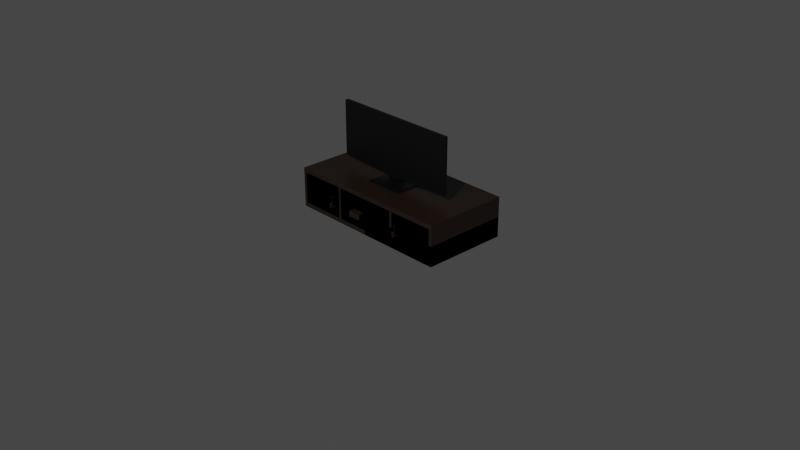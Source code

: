 # Source: tvStand.blend  (saved by Blender 2.91.10; exported with 4.5.12 LTS)
import bpy
from mathutils import Matrix  # noqa: F401  (used for matrix-valued properties, if any)

bpy.ops.wm.read_factory_settings(use_empty=True)
scene = bpy.context.scene
scene.name = 'Scene'

# ---- collections
col_collection = bpy.data.collections.new('Collection'); scene.collection.children.link(col_collection)

# ---- materials (node trees are filled in below, after node groups)
mat_material = bpy.data.materials.new('Material')
mat_material.alpha_threshold = 0.0
mat_material.line_color = (0.0, 0.0, 0.0, 1.0)
mat_shelves = bpy.data.materials.new('Shelves')
mat_tv = bpy.data.materials.new('Tv')
mat_tvscreen = bpy.data.materials.new('TvScreen')

# ---- material node trees
mat_material.use_nodes = True; mat_material.node_tree.nodes.clear()
_N = mat_material.node_tree.nodes; _L = mat_material.node_tree.links
n0 = _N.new('ShaderNodeOutputMaterial'); n0.name = 'Material Output'; n0.location = (300, 300)
n1 = _N.new('ShaderNodeBsdfPrincipled'); n1.name = 'Principled BSDF'; n1.location = (10, 300)
n1.distribution = 'GGX'
n1.subsurface_method = 'BURLEY'
n1.inputs[0].default_value = (0.02365, 0.0119, 0.007694, 1.0)
n1.inputs[2].default_value = 0.4
n1.inputs[3].default_value = 1.45
n1.inputs[27].default_value = (0.0, 0.0, 0.0, 1.0)
n1.inputs[28].default_value = 1.0
_L.new(n1.outputs[0], n0.inputs[0])
n0.is_active_output = True
mat_shelves.use_nodes = True; mat_shelves.node_tree.nodes.clear()
_N = mat_shelves.node_tree.nodes; _L = mat_shelves.node_tree.links
n0 = _N.new('ShaderNodeBsdfPrincipled'); n0.name = 'Principled BSDF'; n0.location = (10, 300)
n0.distribution = 'GGX'
n0.subsurface_method = 'BURLEY'
n0.inputs[0].default_value = (0.04444, 0.02074, 0.009974, 1.0)
n0.inputs[3].default_value = 1.45
n0.inputs[27].default_value = (0.0, 0.0, 0.0, 1.0)
n0.inputs[28].default_value = 1.0
n1 = _N.new('ShaderNodeOutputMaterial'); n1.name = 'Material Output'; n1.location = (300, 300)
_L.new(n0.outputs[0], n1.inputs[0])
n1.is_active_output = True
mat_tv.use_nodes = True; mat_tv.node_tree.nodes.clear()
_N = mat_tv.node_tree.nodes; _L = mat_tv.node_tree.links
n0 = _N.new('ShaderNodeBsdfPrincipled'); n0.name = 'Principled BSDF'; n0.location = (10, 300)
n0.distribution = 'GGX'
n0.subsurface_method = 'BURLEY'
n0.inputs[0].default_value = (0.0, 0.0, 0.0, 1.0)
n0.inputs[3].default_value = 1.45
n0.inputs[27].default_value = (0.0, 0.0, 0.0, 1.0)
n0.inputs[28].default_value = 1.0
n1 = _N.new('ShaderNodeOutputMaterial'); n1.name = 'Material Output'; n1.location = (300, 300)
_L.new(n0.outputs[0], n1.inputs[0])
n1.is_active_output = True
mat_tvscreen.use_nodes = True; mat_tvscreen.node_tree.nodes.clear()
_N = mat_tvscreen.node_tree.nodes; _L = mat_tvscreen.node_tree.links
n0 = _N.new('ShaderNodeBsdfPrincipled'); n0.name = 'Principled BSDF'; n0.location = (10, 300)
n0.distribution = 'GGX'
n0.subsurface_method = 'BURLEY'
n0.inputs[0].default_value = (0.0, 0.0, 0.0, 1.0)
n0.inputs[3].default_value = 1.45
n0.inputs[27].default_value = (0.0, 0.0, 0.0, 1.0)
n0.inputs[28].default_value = 1.0
n1 = _N.new('ShaderNodeOutputMaterial'); n1.name = 'Material Output'; n1.location = (300, 300)
_L.new(n0.outputs[0], n1.inputs[0])
n1.is_active_output = True

# ---- world
world_world = bpy.data.worlds.new('World'); scene.world = world_world
world_world.use_nodes = True; world_world.node_tree.nodes.clear()
_N = world_world.node_tree.nodes; _L = world_world.node_tree.links
n0 = _N.new('ShaderNodeOutputWorld'); n0.name = 'World Output'; n0.location = (300, 300)
n1 = _N.new('ShaderNodeBackground'); n1.name = 'Background'; n1.location = (10, 300)
n1.inputs[0].default_value = (0.05088, 0.05088, 0.05088, 1.0)
_L.new(n1.outputs[0], n0.inputs[0])
n0.is_active_output = True
world_world.color = (0.05088, 0.05088, 0.05088)
world_world.use_sun_shadow = False
world_world.sun_shadow_jitter_overblur = 0.0

# ---- cameras
cam_camera = bpy.data.cameras.new('Camera')
cam_camera.clip_end = 100.0
cam_camera.ortho_scale = 7.314

# ---- lights
light_light = bpy.data.lights.new('Light', 'POINT')
light_light.transmission_factor = 0.0
light_light.energy = 1000.0
light_light.shadow_soft_size = 0.1
light_light.shadow_maximum_resolution = 0.006
light_light.use_absolute_resolution = True

# ---- meshes
me_cube_010 = bpy.data.meshes.new('Cube.010')
me_cube_010.from_pydata([(1.0, 1.0, -7.37), (1.0, 1.0, -9.37), (1.0, -1.0, -7.37), (1.0, -1.0, -9.37), (0.9646, -1.0, -7.37), (0.9646, 1.0, -9.37), (0.9646, 1.0, -7.37), (0.9646, -1.0, -9.37), (0.3855, 1.0, -7.37), (0.3855, 1.0, -9.37), (0.3855, -1.0, -7.37), (0.3855, -1.0, -9.37), (0.4149, 1.0, -7.37), (0.4149, -1.0, -9.37), (0.4149, 1.0, -9.37), (0.4149, -1.0, -7.37), (-1.0, 1.0, -7.37), (-1.0, 1.0, -9.37), (-1.0, -1.0, -7.37), (-1.0, -1.0, -9.37), (-0.9646, -1.0, -7.37), (-0.9646, 1.0, -9.37), (-0.9646, 1.0, -7.37), (-0.9646, -1.0, -9.37), (0.0, 1.0, -9.37), (0.0, -1.0, -7.37), (0.0, -1.0, -9.37), (0.0, 1.0, -7.37), (-0.3855, 1.0, -7.37), (-0.3855, 1.0, -9.37), (-0.3855, -1.0, -7.37), (-0.3855, -1.0, -9.37), (-0.4149, 1.0, -7.37), (-0.4149, -1.0, -9.37), (-0.4149, 1.0, -9.37), (-0.4149, -1.0, -7.37), (1.0, 1.0, 7.37), (1.0, 1.0, 9.37), (1.0, -1.0, 7.37), (1.0, -1.0, 9.37), (0.9646, -1.0, 7.37), (0.9646, 1.0, 9.37), (0.9646, 1.0, 7.37), (0.9646, -1.0, 9.37), (0.9646, 1.0, 0.0), (0.9646, -1.0, 0.0), (1.0, -1.0, 0.0), (1.0, 1.0, 0.0), (0.3855, 1.0, 7.37), (0.3855, 1.0, 9.37), (0.3855, -1.0, 7.37), (0.3855, -1.0, 9.37), (0.4149, 1.0, 7.37), (0.4149, -1.0, 9.37), (0.4149, 1.0, 9.37), (0.4149, -1.0, 7.37), (0.4149, -1.0, 0.0), (0.3855, -1.0, 0.0), (0.3855, 1.0, 0.0), (0.4149, 1.0, 0.0), (0.4149, -1.0, 0.0), (0.3855, -1.0, 0.0), (0.3855, 1.0, 0.0), (0.4149, 1.0, 0.0), (-1.0, 1.0, 7.37), (-1.0, 1.0, 9.37), (-1.0, -1.0, 7.37), (-1.0, -1.0, 9.37), (-0.9646, -1.0, 7.37), (-0.9646, 1.0, 9.37), (-0.9646, 1.0, 7.37), (-0.9646, -1.0, 9.37), (0.0, 1.0, 9.37), (0.0, -1.0, 7.37), (0.0, -1.0, 9.37), (0.0, 1.0, 7.37), (-0.9646, 1.0, 0.0), (-0.9646, -1.0, 0.0), (-1.0, -1.0, 0.0), (-1.0, 1.0, 0.0), (-0.3855, 1.0, 7.37), (-0.3855, 1.0, 9.37), (-0.3855, -1.0, 7.37), (-0.3855, -1.0, 9.37), (-0.4149, 1.0, 7.37), (-0.4149, -1.0, 9.37), (-0.4149, 1.0, 9.37), (-0.4149, -1.0, 7.37), (-0.4149, -1.0, 0.0), (-0.3855, -1.0, 0.0), (-0.3855, 1.0, 0.0), (-0.4149, 1.0, 0.0), (-0.4149, -1.0, 0.0), (-0.3855, -1.0, 0.0), (-0.3855, 1.0, 0.0), (-0.4149, 1.0, 0.0), (1.0, 1.0, -7.37), (1.0, 1.0, -9.37), (1.0, -1.0, -7.37), (1.0, -1.0, -9.37), (0.9646, -1.0, -7.37), (0.9646, 1.0, -9.37), (0.9646, 1.0, -7.37), (0.9646, -1.0, -9.37), (0.0, 1.0, -9.37), (0.0, -1.0, -7.37), (0.0, -1.0, -9.37), (0.0, 1.0, -7.37), (0.9646, 1.0, 0.0), (0.9646, -1.0, 0.0), (1.0, -1.0, 0.0), (1.0, 1.0, 0.0), (0.3855, 1.0, -7.37), (0.3855, 1.0, -9.37), (0.3855, -1.0, -7.37), (0.3855, -1.0, -9.37), (0.4149, 1.0, -7.37), (0.4149, -1.0, -9.37), (0.4149, 1.0, -9.37), (0.4149, -1.0, -7.37), (0.4149, -1.0, 0.0), (0.3855, -1.0, 0.0), (0.3855, 1.0, 0.0), (0.4149, 1.0, 0.0), (0.4149, -1.0, 0.0), (0.3855, -1.0, 0.0), (0.3855, 1.0, 0.0), (0.4149, 1.0, 0.0), (-0.3829, -0.9968, -8.002), (-0.3829, -0.9968, 7.478), (-0.3829, -0.9034, -8.002), (-0.3829, -0.9034, 7.478), (0.3829, -0.9968, -8.002), (0.3829, -0.9968, 7.478), (0.3829, -0.9034, -8.002), (0.3829, -0.9034, 7.478), (0.41, -0.9921, -7.595), (0.41, -0.9921, 7.635), (0.41, -0.8956, -7.595), (0.41, -0.8956, 7.635), (0.9694, -0.9921, -7.595), (0.9694, -0.9921, 7.635), (0.9694, -0.8956, -7.595), (0.9694, -0.8956, 7.635), (-0.9666, -0.9975, -7.531), (-0.9666, -0.9975, 7.57), (-0.9666, -0.9041, -7.531), (-0.9666, -0.9041, 7.57), (-0.411, -0.9975, -7.531), (-0.411, -0.9975, 7.57), (-0.411, -0.9041, -7.531), (-0.411, -0.9041, 7.57), (0.4104, -0.889, -0.2197), (0.4104, -0.889, 0.2197), (0.4104, 0.8216, -0.2197), (0.4104, 0.8216, 0.2197), (0.9606, -0.889, -0.2197), (0.9606, -0.889, 0.2197), (0.9606, 0.8216, -0.2197), (0.9606, 0.8216, 0.2197), (-0.9721, -0.9762, 0.09311), (-0.9721, -0.9762, 0.595), (-0.9721, 0.8517, 0.09311), (-0.9721, 0.8517, 0.595), (-0.4136, -0.9762, 0.09311), (-0.4136, -0.9762, 0.595), (-0.4136, 0.8517, 0.09311), (-0.4136, 0.8517, 0.595), (-0.391, -0.9616, -7.014), (-0.391, -0.9616, -6.042), (-0.391, 0.9616, -7.014), (-0.391, 0.9616, -6.042), (0.3779, -0.9616, -7.014), (0.3779, -0.9616, -6.042), (0.3779, 0.9616, -7.014), (0.3779, 0.9616, -6.042), (-0.006529, 0.9616, -7.014), (-0.006529, 0.9616, -6.042), (-0.006529, -0.9616, -7.014), (-0.006529, -0.9616, -6.042), (0.3523, 0.9616, -6.042), (0.3523, -0.9616, -7.014), (0.3523, 0.9616, -7.014), (0.3523, -0.9616, -6.042), (0.3523, 0.9616, 0.2413), (0.3779, 0.9616, 0.2413), (0.3779, -0.9616, 0.2413), (0.3523, -0.9616, 0.2413), (-0.3598, 0.9616, -7.014), (-0.3598, -0.9616, -6.042), (-0.3598, 0.9616, -6.042), (-0.3598, -0.9616, -7.014), (-0.391, -0.9616, 0.02148), (-0.391, 0.9616, 0.02148), (-0.3598, -0.9616, 0.02148), (-0.3598, 0.9616, 0.02148), (-0.391, -0.9616, 0.2125), (-0.391, 0.9616, 0.2125), (-0.3598, -0.9616, 0.2125), (-0.3598, 0.9616, 0.2125), (-0.391, 0.8848, -7.014), (-0.391, 0.8848, -6.042), (0.3779, 0.8848, -7.014), (0.3779, 0.8848, -6.042), (-0.006529, 0.8848, -6.042), (-0.006529, 0.8848, -7.014), (0.3523, 0.8848, -6.042), (0.3523, 0.8848, -7.014), (0.3779, 0.8848, 0.2413), (0.3523, 0.8848, 0.2413), (-0.3598, 0.8848, -7.014), (-0.3598, 0.8848, -6.042), (-0.391, 0.8848, 0.02148), (-0.3598, 0.8848, 0.02148), (-0.391, 0.8848, 0.2125), (-0.3598, 0.8848, 0.2125), (-0.3598, 0.9616, 0.1163), (-0.006529, 0.9616, 0.1163), (0.3523, 0.9616, 0.1163), (-0.006529, 0.8848, 0.1163), (0.3523, 0.8848, 0.1163), (-0.3598, 0.8848, 0.1163), (-0.1663, -1.14, -0.776), (-0.1663, -1.14, 0.776), (-0.1663, -1.001, -0.776), (-0.1663, -1.001, 0.776), (0.1532, -1.14, -0.776), (0.1532, -1.14, 0.776), (0.1532, -1.001, -0.776), (0.1532, -1.001, 0.776), (-0.006529, -1.001, -0.776), (-0.006529, -1.001, 0.776), (-0.006529, -1.14, -0.776), (-0.006529, -1.14, 0.776), (0.1316, -1.001, 0.776), (0.1316, -1.14, -0.776), (0.1316, -1.001, -0.776), (0.1316, -1.14, 0.776), (0.1532, -1.001, -1.885), (0.1316, -1.001, -1.885), (0.1532, -1.14, -1.885), (0.1316, -1.14, -1.885), (0.1532, -1.111, -0.776), (0.1532, -1.111, 0.776), (-0.006529, -1.111, 0.776), (-0.006529, -1.111, -0.776), (0.1316, -1.111, 0.776), (0.1316, -1.111, -0.776), (0.1532, -1.111, -1.885), (0.1316, -1.111, -1.885), (-0.006529, -1.14, -1.87), (0.1316, -1.14, -1.87), (-0.006529, -1.111, -1.87), (0.1316, -1.111, -1.87), (0.4987, -1.106, 2.604), (0.4791, -1.106, 2.614), (0.4987, -1.052, 2.604), (0.4791, -1.052, 2.614), (0.4971, -1.106, -2.614), (0.4774, -1.106, -2.604), (0.4971, -1.052, -2.614), (0.4774, -1.052, -2.604), (0.4979, -1.052, -0.005068), (0.4783, -1.052, 0.005068), (0.4979, -1.106, -0.005068), (0.4783, -1.106, 0.005068), (0.4983, -1.052, 2.1), (0.4787, -1.106, 2.11), (0.4787, -1.052, 2.11), (0.4983, -1.106, 2.1), (0.4791, -0.9844, 2.614), (0.4987, -0.9844, 2.604), (0.4983, -0.9844, 2.1), (0.4787, -0.9844, 2.11), (-0.4762, -1.119, 2.488), (-0.4958, -1.119, 2.499), (-0.4762, -1.065, 2.488), (-0.4958, -1.065, 2.499), (-0.4778, -1.119, -2.729), (-0.4975, -1.119, -2.719), (-0.4778, -1.065, -2.729), (-0.4975, -1.065, -2.719), (-0.477, -1.065, -0.1203), (-0.4966, -1.065, -0.1101), (-0.477, -1.119, -0.1203), (-0.4966, -1.119, -0.1101), (-0.4766, -1.065, 1.985), (-0.4962, -1.119, 1.995), (-0.4962, -1.065, 1.995), (-0.4766, -1.119, 1.985), (-0.4958, -0.9974, 2.499), (-0.4762, -0.9974, 2.488), (-0.4766, -0.9974, 1.985), (-0.4962, -0.9974, 1.995), (-0.3829, -0.9968, -8.002), (-0.3829, -0.9968, 7.478), (-0.3829, -0.9034, -8.002), (-0.3829, -0.9034, 7.478), (0.3829, -0.9968, -8.002), (0.3829, -0.9968, 7.478), (0.3829, -0.9034, -8.002), (0.3829, -0.9034, 7.478), (0.41, -0.9921, -7.595), (0.41, -0.9921, 7.635), (0.41, -0.8956, -7.595), (0.41, -0.8956, 7.635), (0.9694, -0.9921, -7.595), (0.9694, -0.9921, 7.635), (0.9694, -0.8956, -7.595), (0.9694, -0.8956, 7.635), (-0.9666, -0.9975, -7.531), (-0.9666, -0.9975, 7.57), (-0.9666, -0.9041, -7.531), (-0.9666, -0.9041, 7.57), (-0.411, -0.9975, -7.531), (-0.411, -0.9975, 7.57), (-0.411, -0.9041, -7.531), (-0.411, -0.9041, 7.57), (0.4104, -0.889, -0.2197), (0.4104, -0.889, 0.2197), (0.4104, 0.8216, -0.2197), (0.4104, 0.8216, 0.2197), (0.9606, -0.889, -0.2197), (0.9606, -0.889, 0.2197), (0.9606, 0.8216, -0.2197), (0.9606, 0.8216, 0.2197), (-0.9721, -0.9762, 0.09311), (-0.9721, -0.9762, 0.595), (-0.9721, 0.8517, 0.09311), (-0.9721, 0.8517, 0.595), (-0.4136, -0.9762, 0.09311), (-0.4136, -0.9762, 0.595), (-0.4136, 0.8517, 0.09311), (-0.4136, 0.8517, 0.595), (-0.391, -0.9616, -7.014), (-0.391, -0.9616, -6.042), (-0.391, 0.9616, -7.014), (-0.391, 0.9616, -6.042), (0.3779, -0.9616, -7.014), (0.3779, -0.9616, -6.042), (0.3779, 0.9616, -7.014), (0.3779, 0.9616, -6.042), (-0.006529, 0.9616, -7.014), (-0.006529, 0.9616, -6.042), (-0.006529, -0.9616, -7.014), (-0.006529, -0.9616, -6.042), (0.3523, 0.9616, -6.042), (0.3523, -0.9616, -7.014), (0.3523, 0.9616, -7.014), (0.3523, -0.9616, -6.042), (0.3523, 0.9616, 0.2413), (0.3779, 0.9616, 0.2413), (0.3779, -0.9616, 0.2413), (0.3523, -0.9616, 0.2413), (-0.3598, 0.9616, -7.014), (-0.3598, -0.9616, -6.042), (-0.3598, 0.9616, -6.042), (-0.3598, -0.9616, -7.014), (-0.391, -0.9616, 0.02148), (-0.391, 0.9616, 0.02148), (-0.3598, -0.9616, 0.02148), (-0.3598, 0.9616, 0.02148), (-0.391, -0.9616, 0.2125), (-0.391, 0.9616, 0.2125), (-0.3598, -0.9616, 0.2125), (-0.3598, 0.9616, 0.2125), (-0.391, 0.8848, -7.014), (-0.391, 0.8848, -6.042), (0.3779, 0.8848, -7.014), (0.3779, 0.8848, -6.042), (-0.006529, 0.8848, -6.042), (-0.006529, 0.8848, -7.014), (0.3523, 0.8848, -6.042), (0.3523, 0.8848, -7.014), (0.3779, 0.8848, 0.2413), (0.3523, 0.8848, 0.2413), (-0.3598, 0.8848, -7.014), (-0.3598, 0.8848, -6.042), (-0.391, 0.8848, 0.02148), (-0.3598, 0.8848, 0.02148), (-0.391, 0.8848, 0.2125), (-0.3598, 0.8848, 0.2125), (-0.3598, 0.9616, 0.1163), (-0.006529, 0.9616, 0.1163), (0.3523, 0.9616, 0.1163), (-0.006529, 0.8848, 0.1163), (0.3523, 0.8848, 0.1163), (-0.3598, 0.8848, 0.1163), (-0.1663, -1.14, -0.776), (-0.1663, -1.14, 0.776), (-0.1663, -1.001, -0.776), (-0.1663, -1.001, 0.776), (0.1532, -1.14, -0.776), (0.1532, -1.14, 0.776), (0.1532, -1.001, -0.776), (0.1532, -1.001, 0.776), (0.1316, -1.001, 0.776), (0.1316, -1.14, -0.776), (0.1316, -1.001, -0.776), (0.1316, -1.14, 0.776), (0.1532, -1.001, -1.885), (0.1316, -1.001, -1.885), (0.1532, -1.14, -1.885), (0.1316, -1.14, -1.885), (0.1532, -1.111, -0.776), (0.1532, -1.111, 0.776), (0.1316, -1.111, 0.776), (0.1316, -1.111, -0.776), (0.1532, -1.111, -1.885), (0.1316, -1.111, -1.885), (0.1316, -1.14, -1.87), (0.1316, -1.111, -1.87), (0.1532, -1.14, -0.776), (0.1532, -1.14, 0.776), (0.1532, -1.001, -0.776), (0.1532, -1.001, 0.776), (-0.1663, -1.14, -0.776), (-0.1663, -1.14, 0.776), (-0.1663, -1.001, -0.776), (-0.1663, -1.001, 0.776), (-0.006529, -1.001, -0.776), (-0.006529, -1.001, 0.776), (-0.006529, -1.14, -0.776), (-0.006529, -1.14, 0.776), (-0.1447, -1.001, 0.776), (-0.1447, -1.14, -0.776), (-0.1447, -1.001, -0.776), (-0.1447, -1.14, 0.776), (-0.1663, -1.001, -1.885), (-0.1447, -1.001, -1.885), (-0.1663, -1.14, -1.885), (-0.1447, -1.14, -1.885), (-0.1663, -1.111, -0.776), (-0.1663, -1.111, 0.776), (-0.006529, -1.111, 0.776), (-0.006529, -1.111, -0.776), (-0.1447, -1.111, 0.776), (-0.1447, -1.111, -0.776), (-0.1663, -1.111, -1.885), (-0.1447, -1.111, -1.885), (-0.006529, -1.14, -1.87), (-0.1447, -1.14, -1.87), (-0.006529, -1.111, -1.87), (-0.1447, -1.111, -1.87), (0.4987, -1.106, 2.604), (0.4791, -1.106, 2.614), (0.4987, -1.052, 2.604), (0.4791, -1.052, 2.614), (0.4971, -1.106, -2.614), (0.4774, -1.106, -2.604), (0.4971, -1.052, -2.614), (0.4774, -1.052, -2.604), (0.4983, -1.052, 2.1), (0.4787, -1.106, 2.11), (0.4787, -1.052, 2.11), (0.4983, -1.106, 2.1), (0.4791, -0.9844, 2.614), (0.4987, -0.9844, 2.604), (0.4983, -0.9844, 2.1), (0.4787, -0.9844, 2.11), (0.4971, -1.106, -2.614), (0.4774, -1.106, -2.604), (0.4971, -1.052, -2.614), (0.4774, -1.052, -2.604), (0.4987, -1.106, 2.604), (0.4791, -1.106, 2.614), (0.4987, -1.052, 2.604), (0.4791, -1.052, 2.614), (0.4979, -1.052, -0.005068), (0.4783, -1.052, 0.005068), (0.4979, -1.106, -0.005068), (0.4783, -1.106, 0.005068), (0.497, -1.052, -2.11), (0.4773, -1.106, -2.1), (0.4773, -1.052, -2.1), (0.497, -1.106, -2.11), (0.4774, -0.9844, -2.604), (0.4971, -0.9844, -2.614), (0.497, -0.9844, -2.11), (0.4773, -0.9844, -2.1), (-0.4762, -1.119, 2.488), (-0.4958, -1.119, 2.499), (-0.4762, -1.065, 2.488), (-0.4958, -1.065, 2.499), (-0.4778, -1.119, -2.729), (-0.4975, -1.119, -2.719), (-0.4778, -1.065, -2.729), (-0.4975, -1.065, -2.719), (-0.4766, -1.065, 1.985), (-0.4962, -1.119, 1.995), (-0.4962, -1.065, 1.995), (-0.4766, -1.119, 1.985), (-0.4958, -0.9974, 2.499), (-0.4762, -0.9974, 2.488), (-0.4766, -0.9974, 1.985), (-0.4962, -0.9974, 1.995), (-0.4778, -1.119, -2.729), (-0.4975, -1.119, -2.719), (-0.4778, -1.065, -2.729), (-0.4975, -1.065, -2.719), (-0.4762, -1.119, 2.488), (-0.4958, -1.119, 2.499), (-0.4762, -1.065, 2.488), (-0.4958, -1.065, 2.499), (-0.477, -1.065, -0.1203), (-0.4966, -1.065, -0.1101), (-0.477, -1.119, -0.1203), (-0.4966, -1.119, -0.1101), (-0.4779, -1.065, -2.225), (-0.4976, -1.119, -2.215), (-0.4976, -1.065, -2.215), (-0.4779, -1.119, -2.225), (-0.4975, -0.9974, -2.719), (-0.4778, -0.9974, -2.729), (-0.4779, -0.9974, -2.225), (-0.4976, -0.9974, -2.215)], [(230, 224), (233, 223), (225, 231), (222, 232), (263, 261), (264, 258), (260, 262), (259, 265), (283, 281), (284, 278), (280, 282), (279, 285), (420, 390), (423, 389), (391, 421), (388, 422), (420, 414), (423, 413), (415, 421), (412, 422), (469, 451), (470, 448), (450, 468), (449, 471), (469, 467), (470, 464), (466, 468), (465, 471), (505, 487), (506, 484), (486, 504), (485, 507), (505, 503), (506, 500), (502, 504), (501, 507)], [(14, 12, 6, 5), (6, 4, 45, 44), (14, 5, 7, 13), (5, 1, 3, 7), (1, 0, 2, 3), (5, 6, 0, 1), (3, 2, 4, 7), (11, 10, 25, 26), (8, 27, 25, 10), (2, 0, 47, 46), (4, 2, 46, 45), (0, 6, 44, 47), (12, 8, 58, 59), (13, 15, 10, 11), (24, 9, 11, 26), (24, 27, 8, 9), (7, 4, 15, 13), (6, 12, 15, 4), (9, 14, 13, 11), (9, 8, 12, 14), (8, 10, 57, 58), (10, 15, 56, 57), (15, 12, 59, 56), (34, 21, 22, 32), (22, 76, 77, 20), (34, 33, 23, 21), (21, 23, 19, 17), (17, 19, 18, 16), (21, 17, 16, 22), (19, 23, 20, 18), (31, 26, 25, 30), (28, 30, 25, 27), (18, 78, 79, 16), (20, 77, 78, 18), (16, 79, 76, 22), (32, 91, 90, 28), (33, 31, 30, 35), (24, 26, 31, 29), (24, 29, 28, 27), (23, 33, 35, 20), (22, 20, 35, 32), (29, 31, 33, 34), (29, 34, 32, 28), (28, 90, 89, 30), (30, 89, 88, 35), (35, 88, 91, 32), (54, 41, 42, 52), (42, 44, 45, 40), (54, 53, 43, 41), (41, 43, 39, 37), (37, 39, 38, 36), (41, 37, 36, 42), (39, 43, 40, 38), (51, 74, 73, 50), (48, 50, 73, 75), (47, 46, 45, 44), (38, 46, 47, 36), (40, 45, 46, 38), (36, 47, 44, 42), (52, 59, 58, 48), (53, 51, 50, 55), (72, 74, 51, 49), (72, 49, 48, 75), (43, 53, 55, 40), (42, 40, 55, 52), (49, 51, 53, 54), (49, 54, 52, 48), (59, 63, 62, 58), (48, 58, 57, 50), (50, 57, 56, 55), (55, 56, 59, 52), (63, 60, 61, 62), (57, 61, 60, 56), (56, 60, 63, 59), (58, 62, 61, 57), (86, 84, 70, 69), (70, 68, 77, 76), (86, 69, 71, 85), (69, 65, 67, 71), (65, 64, 66, 67), (69, 70, 64, 65), (67, 66, 68, 71), (83, 82, 73, 74), (80, 75, 73, 82), (79, 76, 77, 78), (66, 64, 79, 78), (68, 66, 78, 77), (64, 70, 76, 79), (84, 80, 90, 91), (85, 87, 82, 83), (72, 81, 83, 74), (72, 75, 80, 81), (71, 68, 87, 85), (70, 84, 87, 68), (81, 86, 85, 83), (81, 80, 84, 86), (91, 90, 94, 95), (80, 82, 89, 90), (82, 87, 88, 89), (87, 84, 91, 88), (95, 94, 93, 92), (89, 88, 92, 93), (88, 91, 95, 92), (90, 89, 93, 94), (118, 116, 102, 101), (102, 100, 109, 108), (118, 101, 103, 117), (101, 97, 99, 103), (97, 96, 98, 99), (101, 102, 96, 97), (99, 98, 100, 103), (115, 114, 105, 106), (112, 107, 105, 114), (111, 108, 109, 110), (98, 96, 111, 110), (100, 98, 110, 109), (96, 102, 108, 111), (116, 112, 122, 123), (117, 119, 114, 115), (104, 113, 115, 106), (104, 107, 112, 113), (103, 100, 119, 117), (102, 116, 119, 100), (113, 118, 117, 115), (113, 112, 116, 118), (123, 122, 126, 127), (112, 114, 121, 122), (114, 119, 120, 121), (119, 116, 123, 120), (127, 126, 125, 124), (121, 120, 124, 125), (120, 123, 127, 124), (122, 121, 125, 126), (128, 129, 131, 130), (130, 131, 135, 134), (134, 135, 133, 132), (132, 133, 129, 128), (130, 134, 132, 128), (135, 131, 129, 133), (136, 137, 139, 138), (138, 139, 143, 142), (142, 143, 141, 140), (140, 141, 137, 136), (138, 142, 140, 136), (143, 139, 137, 141), (144, 145, 147, 146), (146, 147, 151, 150), (150, 151, 149, 148), (148, 149, 145, 144), (146, 150, 148, 144), (151, 147, 145, 149), (152, 153, 155, 154), (154, 155, 159, 158), (158, 159, 157, 156), (156, 157, 153, 152), (154, 158, 156, 152), (159, 155, 153, 157), (160, 161, 163, 162), (162, 163, 167, 166), (166, 167, 165, 164), (164, 165, 161, 160), (162, 166, 164, 160), (167, 163, 161, 165), (200, 201, 171, 170), (182, 180, 175, 174), (202, 203, 173, 172), (191, 189, 169, 168), (207, 202, 172, 181), (201, 169, 192, 212), (206, 204, 179, 183), (210, 205, 178, 191), (181, 183, 179, 178), (188, 190, 177, 176), (172, 173, 183, 181), (175, 180, 184, 185), (205, 207, 181, 178), (176, 177, 180, 182), (208, 209, 187, 186), (206, 183, 187, 209), (183, 173, 186, 187), (203, 175, 185, 208), (170, 171, 190, 188), (200, 210, 191, 168), (204, 211, 189, 179), (178, 179, 189, 191), (195, 193, 197, 199), (169, 189, 194, 192), (211, 190, 195, 213), (190, 171, 193, 195), (215, 214, 196, 198), (212, 192, 196, 214), (213, 195, 199, 215), (192, 194, 198, 196), (194, 213, 215, 198), (193, 212, 214, 197), (199, 197, 214, 215), (189, 211, 213, 194), (206, 180, 218, 220), (170, 188, 210, 200), (173, 203, 208, 186), (180, 206, 209, 184), (185, 184, 209, 208), (176, 182, 207, 205), (188, 176, 205, 210), (177, 190, 216, 217), (171, 201, 212, 193), (182, 174, 202, 207), (174, 175, 203, 202), (168, 169, 201, 200), (217, 216, 221, 219), (218, 217, 219, 220), (180, 177, 217, 218), (190, 211, 221, 216), (211, 204, 219, 221), (204, 206, 220, 219), (230, 231, 234, 236), (236, 234, 229, 228), (242, 243, 227, 226), (247, 235, 251, 253), (247, 236, 239, 249), (243, 246, 237, 227), (246, 244, 233, 237), (249, 248, 240, 241), (235, 237, 233, 232), (226, 227, 237, 235), (242, 226, 240, 248), (236, 228, 238, 239), (226, 235, 241, 240), (228, 242, 248, 238), (239, 238, 248, 249), (234, 231, 244, 246), (229, 234, 246, 243), (235, 247, 249, 241), (230, 236, 247, 245), (228, 229, 243, 242), (252, 253, 251, 250), (245, 247, 253, 252), (232, 245, 252, 250), (235, 232, 250, 251), (254, 255, 257, 256), (264, 265, 267, 269), (271, 270, 273, 272), (269, 267, 255, 254), (263, 268, 267, 265), (268, 257, 255, 267), (256, 266, 269, 254), (266, 262, 264, 269), (266, 256, 271, 272), (266, 268, 263, 262), (268, 266, 272, 273), (257, 268, 273, 270), (256, 257, 270, 271), (274, 275, 277, 276), (284, 285, 287, 289), (291, 290, 293, 292), (289, 287, 275, 274), (283, 288, 287, 285), (288, 277, 275, 287), (276, 286, 289, 274), (286, 282, 284, 289), (286, 276, 291, 292), (286, 288, 283, 282), (288, 286, 292, 293), (277, 288, 293, 290), (276, 277, 290, 291), (294, 295, 297, 296), (296, 297, 301, 300), (300, 301, 299, 298), (298, 299, 295, 294), (296, 300, 298, 294), (301, 297, 295, 299), (302, 303, 305, 304), (304, 305, 309, 308), (308, 309, 307, 306), (306, 307, 303, 302), (304, 308, 306, 302), (309, 305, 303, 307), (310, 311, 313, 312), (312, 313, 317, 316), (316, 317, 315, 314), (314, 315, 311, 310), (312, 316, 314, 310), (317, 313, 311, 315), (318, 319, 321, 320), (320, 321, 325, 324), (324, 325, 323, 322), (322, 323, 319, 318), (320, 324, 322, 318), (325, 321, 319, 323), (326, 327, 329, 328), (328, 329, 333, 332), (332, 333, 331, 330), (330, 331, 327, 326), (328, 332, 330, 326), (333, 329, 327, 331), (366, 367, 337, 336), (348, 346, 341, 340), (368, 369, 339, 338), (357, 355, 335, 334), (373, 368, 338, 347), (367, 335, 358, 378), (372, 370, 345, 349), (376, 371, 344, 357), (347, 349, 345, 344), (354, 356, 343, 342), (338, 339, 349, 347), (341, 346, 350, 351), (371, 373, 347, 344), (342, 343, 346, 348), (374, 375, 353, 352), (372, 349, 353, 375), (349, 339, 352, 353), (369, 341, 351, 374), (336, 337, 356, 354), (366, 376, 357, 334), (370, 377, 355, 345), (344, 345, 355, 357), (361, 359, 363, 365), (335, 355, 360, 358), (377, 356, 361, 379), (356, 337, 359, 361), (381, 380, 362, 364), (378, 358, 362, 380), (379, 361, 365, 381), (358, 360, 364, 362), (360, 379, 381, 364), (359, 378, 380, 363), (365, 363, 380, 381), (355, 377, 379, 360), (372, 346, 384, 386), (336, 354, 376, 366), (339, 369, 374, 352), (346, 372, 375, 350), (351, 350, 375, 374), (342, 348, 373, 371), (354, 342, 371, 376), (343, 356, 382, 383), (337, 367, 378, 359), (348, 340, 368, 373), (340, 341, 369, 368), (334, 335, 367, 366), (383, 382, 387, 385), (384, 383, 385, 386), (346, 343, 383, 384), (356, 377, 387, 382), (377, 370, 385, 387), (370, 372, 386, 385), (420, 421, 396, 398), (398, 396, 395, 394), (404, 405, 393, 392), (407, 397, 410, 411), (407, 398, 401, 409), (405, 406, 399, 393), (406, 434, 423, 399), (409, 408, 402, 403), (397, 399, 423, 422), (392, 393, 399, 397), (404, 392, 402, 408), (398, 394, 400, 401), (392, 397, 403, 402), (394, 404, 408, 400), (401, 400, 408, 409), (396, 421, 434, 406), (395, 396, 406, 405), (397, 407, 409, 403), (420, 398, 407, 435), (394, 395, 405, 404), (442, 411, 410, 440), (435, 407, 411, 442), (397, 422, 440, 410), (420, 426, 424, 421), (426, 418, 419, 424), (432, 416, 417, 433), (437, 443, 441, 425), (437, 439, 429, 426), (433, 417, 427, 436), (436, 427, 423, 434), (439, 431, 430, 438), (425, 422, 423, 427), (416, 425, 427, 417), (432, 438, 430, 416), (426, 429, 428, 418), (416, 430, 431, 425), (418, 428, 438, 432), (429, 439, 438, 428), (424, 436, 434, 421), (419, 433, 436, 424), (425, 431, 439, 437), (420, 435, 437, 426), (418, 432, 433, 419), (442, 440, 441, 443), (435, 442, 443, 437), (422, 440, 442, 435), (425, 441, 440, 422), (444, 445, 447, 446), (470, 471, 453, 455), (457, 456, 459, 458), (455, 453, 445, 444), (469, 454, 453, 471), (454, 447, 445, 453), (446, 452, 455, 444), (452, 468, 470, 455), (452, 446, 457, 458), (452, 454, 469, 468), (454, 452, 458, 459), (447, 454, 459, 456), (446, 447, 456, 457), (460, 462, 463, 461), (470, 475, 473, 471), (477, 478, 479, 476), (475, 460, 461, 473), (469, 471, 473, 474), (474, 473, 461, 463), (462, 460, 475, 472), (472, 475, 470, 468), (472, 478, 477, 462), (472, 468, 469, 474), (474, 479, 478, 472), (463, 476, 479, 474), (462, 477, 476, 463), (480, 481, 483, 482), (506, 507, 489, 491), (493, 492, 495, 494), (491, 489, 481, 480), (505, 490, 489, 507), (490, 483, 481, 489), (482, 488, 491, 480), (488, 504, 506, 491), (488, 482, 493, 494), (488, 490, 505, 504), (490, 488, 494, 495), (483, 490, 495, 492), (482, 483, 492, 493), (496, 498, 499, 497), (506, 511, 509, 507), (513, 514, 515, 512), (511, 496, 497, 509), (505, 507, 509, 510), (510, 509, 497, 499), (498, 496, 511, 508), (508, 511, 506, 504), (508, 514, 513, 498), (508, 504, 505, 510), (510, 515, 514, 508), (499, 512, 515, 510), (498, 513, 512, 499)])
me_cube_010.polygons.foreach_set('material_index', [0, 0, 0, 0, 0, 0, 0, 0, 0, 0, 0, 0, 0, 0, 0, 0, 0, 0, 0, 0, 0, 0, 0, 0, 0, 0, 0, 0, 0, 0, 0, 0, 0, 0, 0, 0, 0, 0, 0, 0, 0, 0, 0, 0, 0, 0, 0, 0, 0, 0, 0, 0, 0, 0, 0, 0, 0, 0, 0, 0, 0, 0, 0, 0, 0, 0, 0, 0, 0, 0, 0, 0, 0, 0, 0, 0, 0, 0, 0, 0, 0, 0, 0, 0, 0, 0, 0, 0, 0, 0, 0, 0, 0, 0, 0, 0, 0, 0, 0, 0, 0, 0, 0, 0, 0, 0, 0, 0, 0, 0, 0, 0, 0, 0, 0, 0, 0, 0, 0, 0, 0, 0, 0, 0, 0, 0, 0, 0, 0, 0, 0, 0, 0, 0, 0, 0, 0, 0, 0, 0, 0, 0, 0, 0, 0, 0, 0, 0, 0, 0, 0, 0, 0, 0, 0, 0, 0, 0, 0, 0, 0, 0, 0, 0, 0, 0, 0, 0, 0, 0, 0, 0, 0, 0, 0, 0, 0, 0, 0, 0, 0, 0, 0, 0, 0, 0, 0, 0, 0, 0, 0, 0, 0, 0, 0, 0, 0, 0, 0, 0, 0, 0, 0, 0, 0, 0, 0, 0, 0, 0, 0, 0, 0, 0, 0, 0, 0, 0, 0, 0, 0, 0, 0, 0, 0, 0, 0, 0, 0, 0, 0, 0, 0, 0, 0, 0, 0, 0, 0, 0, 0, 0, 0, 0, 0, 0, 0, 0, 0, 0, 0, 0, 0, 0, 0, 0, 0, 0, 0, 0, 0, 0, 0, 0, 0, 1, 1, 1, 1, 1, 1, 1, 1, 1, 1, 1, 1, 1, 1, 1, 1, 1, 1, 0, 0, 0, 0, 0, 0, 0, 0, 0, 0, 0, 0, 0, 0, 0, 0, 0, 0, 0, 0, 0, 0, 0, 0, 0, 0, 0, 0, 0, 0, 0, 0, 0, 0, 0, 0, 0, 0, 0, 0, 0, 0, 0, 0, 0, 0, 0, 0, 0, 0, 0, 0, 0, 0, 0, 0, 0, 0, 0, 0, 0, 0, 0, 0, 0, 0, 0, 0, 0, 0, 0, 0, 0, 0, 0, 0, 0, 0, 0, 0, 0, 0, 0, 0, 0, 0, 0, 0, 0, 0, 0, 0, 0, 0, 0, 0, 0, 0, 0, 0, 0, 0, 0, 0, 0, 0, 0, 0, 0, 0, 0, 0, 0, 0, 0, 0, 0, 0, 0, 0, 0, 0, 0, 0, 0, 0, 0, 0, 0, 0, 0, 0, 0, 0, 0, 0, 0, 0, 0, 0, 0, 0, 0, 0, 0, 0, 0, 0, 0, 0, 0, 0, 0, 0, 0, 0, 0, 0, 0, 0, 0, 0, 0])
_uv = me_cube_010.uv_layers.new(name='UVMap')
_uv.uv.foreach_set('vector', [0.375, 0.4219, 0.625, 0.4219, 0.625, 0.4375, 0.375, 0.4375, 0.6875, 0.5, 0.6875, 0.75, 0.6875, 0.75, 0.6875, 0.5, 0.2969, 0.5, 0.3125, 0.5, 0.3125, 0.75, 0.2969, 0.75, 0.3125, 0.5, 0.375, 0.5, 0.375, 0.75, 0.3125, 0.75, 0.375, 0.5, 0.625, 0.5, 0.625, 0.75, 0.375, 0.75, 0.375, 0.4375, 0.625, 0.4375, 0.625, 0.5, 0.375, 0.5, 0.375, 0.75, 0.625, 0.75, 0.625, 0.8125, 0.375, 0.8125, 0.375, 0.8438, 0.625, 0.8438, 0.625, 0.875, 0.375, 0.875, 0.7188, 0.5, 0.75, 0.5, 0.75, 0.75, 0.7188, 0.75, 0.625, 0.75, 0.625, 0.5, 0.625, 0.5, 0.625, 0.75, 0.625, 0.8125, 0.625, 0.75, 0.625, 0.75, 0.625, 0.8125, 0.625, 0.5, 0.625, 0.4375, 0.625, 0.4375, 0.625, 0.5, 0.625, 0.4219, 0.625, 0.4062, 0.625, 0.4062, 0.625, 0.4219, 0.375, 0.8281, 0.625, 0.8281, 0.625, 0.8438, 0.375, 0.8438, 0.25, 0.5, 0.2812, 0.5, 0.2812, 0.75, 0.25, 0.75, 0.375, 0.375, 0.625, 0.375, 0.625, 0.4062, 0.375, 0.4062, 0.375, 0.8125, 0.625, 0.8125, 0.625, 0.8281, 0.375, 0.8281, 0.6875, 0.5, 0.7031, 0.5, 0.7031, 0.75, 0.6875, 0.75, 0.2812, 0.5, 0.2969, 0.5, 0.2969, 0.75, 0.2812, 0.75, 0.375, 0.4062, 0.625, 0.4062, 0.625, 0.4219, 0.375, 0.4219, 0.7188, 0.5, 0.7188, 0.75, 0.7188, 0.75, 0.7188, 0.5, 0.625, 0.8438, 0.625, 0.8281, 0.625, 0.8281, 0.625, 0.8438, 0.7031, 0.75, 0.7031, 0.5, 0.7031, 0.5, 0.7031, 0.75, 0.375, 0.4219, 0.375, 0.4375, 0.625, 0.4375, 0.625, 0.4219, 0.6875, 0.5, 0.6875, 0.5, 0.6875, 0.75, 0.6875, 0.75, 0.2969, 0.5, 0.2969, 0.75, 0.3125, 0.75, 0.3125, 0.5, 0.3125, 0.5, 0.3125, 0.75, 0.375, 0.75, 0.375, 0.5, 0.375, 0.5, 0.375, 0.75, 0.625, 0.75, 0.625, 0.5, 0.375, 0.4375, 0.375, 0.5, 0.625, 0.5, 0.625, 0.4375, 0.375, 0.75, 0.375, 0.8125, 0.625, 0.8125, 0.625, 0.75, 0.375, 0.8438, 0.375, 0.875, 0.625, 0.875, 0.625, 0.8438, 0.7188, 0.5, 0.7188, 0.75, 0.75, 0.75, 0.75, 0.5, 0.625, 0.75, 0.625, 0.75, 0.625, 0.5, 0.625, 0.5, 0.625, 0.8125, 0.625, 0.8125, 0.625, 0.75, 0.625, 0.75, 0.625, 0.5, 0.625, 0.5, 0.625, 0.4375, 0.625, 0.4375, 0.625, 0.4219, 0.625, 0.4219, 0.625, 0.4062, 0.625, 0.4062, 0.375, 0.8281, 0.375, 0.8438, 0.625, 0.8438, 0.625, 0.8281, 0.25, 0.5, 0.25, 0.75, 0.2812, 0.75, 0.2812, 0.5, 0.375, 0.375, 0.375, 0.4062, 0.625, 0.4062, 0.625, 0.375, 0.375, 0.8125, 0.375, 0.8281, 0.625, 0.8281, 0.625, 0.8125, 0.6875, 0.5, 0.6875, 0.75, 0.7031, 0.75, 0.7031, 0.5, 0.2812, 0.5, 0.2812, 0.75, 0.2969, 0.75, 0.2969, 0.5, 0.375, 0.4062, 0.375, 0.4219, 0.625, 0.4219, 0.625, 0.4062, 0.7188, 0.5, 0.7188, 0.5, 0.7188, 0.75, 0.7188, 0.75, 0.625, 0.8438, 0.625, 0.8438, 0.625, 0.8281, 0.625, 0.8281, 0.7031, 0.75, 0.7031, 0.75, 0.7031, 0.5, 0.7031, 0.5, 0.375, 0.4219, 0.375, 0.4375, 0.625, 0.4375, 0.625, 0.4219, 0.6875, 0.5, 0.6875, 0.5, 0.6875, 0.75, 0.6875, 0.75, 0.2969, 0.5, 0.2969, 0.75, 0.3125, 0.75, 0.3125, 0.5, 0.3125, 0.5, 0.3125, 0.75, 0.375, 0.75, 0.375, 0.5, 0.375, 0.5, 0.375, 0.75, 0.625, 0.75, 0.625, 0.5, 0.375, 0.4375, 0.375, 0.5, 0.625, 0.5, 0.625, 0.4375, 0.375, 0.75, 0.375, 0.8125, 0.625, 0.8125, 0.625, 0.75, 0.375, 0.8438, 0.375, 0.875, 0.625, 0.875, 0.625, 0.8438, 0.7188, 0.5, 0.7188, 0.75, 0.75, 0.75, 0.75, 0.5, 0.625, 0.5, 0.625, 0.75, 0.6875, 0.75, 0.6875, 0.5, 0.625, 0.75, 0.625, 0.75, 0.625, 0.5, 0.625, 0.5, 0.625, 0.8125, 0.625, 0.8125, 0.625, 0.75, 0.625, 0.75, 0.625, 0.5, 0.625, 0.5, 0.625, 0.4375, 0.625, 0.4375, 0.625, 0.4219, 0.625, 0.4219, 0.625, 0.4062, 0.625, 0.4062, 0.375, 0.8281, 0.375, 0.8438, 0.625, 0.8438, 0.625, 0.8281, 0.25, 0.5, 0.25, 0.75, 0.2812, 0.75, 0.2812, 0.5, 0.375, 0.375, 0.375, 0.4062, 0.625, 0.4062, 0.625, 0.375, 0.375, 0.8125, 0.375, 0.8281, 0.625, 0.8281, 0.625, 0.8125, 0.6875, 0.5, 0.6875, 0.75, 0.7031, 0.75, 0.7031, 0.5, 0.2812, 0.5, 0.2812, 0.75, 0.2969, 0.75, 0.2969, 0.5, 0.375, 0.4062, 0.375, 0.4219, 0.625, 0.4219, 0.625, 0.4062, 0.625, 0.4219, 0.625, 0.4219, 0.625, 0.4062, 0.625, 0.4062, 0.7188, 0.5, 0.7188, 0.5, 0.7188, 0.75, 0.7188, 0.75, 0.625, 0.8438, 0.625, 0.8438, 0.625, 0.8281, 0.625, 0.8281, 0.7031, 0.75, 0.7031, 0.75, 0.7031, 0.5, 0.7031, 0.5, 0.7031, 0.5, 0.7031, 0.75, 0.7188, 0.75, 0.7188, 0.5, 0.625, 0.8438, 0.625, 0.8438, 0.625, 0.8281, 0.625, 0.8281, 0.7031, 0.75, 0.7031, 0.75, 0.7031, 0.5, 0.7031, 0.5, 0.7188, 0.5, 0.7188, 0.5, 0.7188, 0.75, 0.7188, 0.75, 0.375, 0.4219, 0.625, 0.4219, 0.625, 0.4375, 0.375, 0.4375, 0.6875, 0.5, 0.6875, 0.75, 0.6875, 0.75, 0.6875, 0.5, 0.2969, 0.5, 0.3125, 0.5, 0.3125, 0.75, 0.2969, 0.75, 0.3125, 0.5, 0.375, 0.5, 0.375, 0.75, 0.3125, 0.75, 0.375, 0.5, 0.625, 0.5, 0.625, 0.75, 0.375, 0.75, 0.375, 0.4375, 0.625, 0.4375, 0.625, 0.5, 0.375, 0.5, 0.375, 0.75, 0.625, 0.75, 0.625, 0.8125, 0.375, 0.8125, 0.375, 0.8438, 0.625, 0.8438, 0.625, 0.875, 0.375, 0.875, 0.7188, 0.5, 0.75, 0.5, 0.75, 0.75, 0.7188, 0.75, 0.625, 0.5, 0.6875, 0.5, 0.6875, 0.75, 0.625, 0.75, 0.625, 0.75, 0.625, 0.5, 0.625, 0.5, 0.625, 0.75, 0.625, 0.8125, 0.625, 0.75, 0.625, 0.75, 0.625, 0.8125, 0.625, 0.5, 0.625, 0.4375, 0.625, 0.4375, 0.625, 0.5, 0.625, 0.4219, 0.625, 0.4062, 0.625, 0.4062, 0.625, 0.4219, 0.375, 0.8281, 0.625, 0.8281, 0.625, 0.8438, 0.375, 0.8438, 0.25, 0.5, 0.2812, 0.5, 0.2812, 0.75, 0.25, 0.75, 0.375, 0.375, 0.625, 0.375, 0.625, 0.4062, 0.375, 0.4062, 0.375, 0.8125, 0.625, 0.8125, 0.625, 0.8281, 0.375, 0.8281, 0.6875, 0.5, 0.7031, 0.5, 0.7031, 0.75, 0.6875, 0.75, 0.2812, 0.5, 0.2969, 0.5, 0.2969, 0.75, 0.2812, 0.75, 0.375, 0.4062, 0.625, 0.4062, 0.625, 0.4219, 0.375, 0.4219, 0.625, 0.4219, 0.625, 0.4062, 0.625, 0.4062, 0.625, 0.4219, 0.7188, 0.5, 0.7188, 0.75, 0.7188, 0.75, 0.7188, 0.5, 0.625, 0.8438, 0.625, 0.8281, 0.625, 0.8281, 0.625, 0.8438, 0.7031, 0.75, 0.7031, 0.5, 0.7031, 0.5, 0.7031, 0.75, 0.7031, 0.5, 0.7188, 0.5, 0.7188, 0.75, 0.7031, 0.75, 0.625, 0.8438, 0.625, 0.8281, 0.625, 0.8281, 0.625, 0.8438, 0.7031, 0.75, 0.7031, 0.5, 0.7031, 0.5, 0.7031, 0.75, 0.7188, 0.5, 0.7188, 0.75, 0.7188, 0.75, 0.7188, 0.5, 0.375, 0.4219, 0.625, 0.4219, 0.625, 0.4375, 0.375, 0.4375, 0.6875, 0.5, 0.6875, 0.75, 0.6875, 0.75, 0.6875, 0.5, 0.2969, 0.5, 0.3125, 0.5, 0.3125, 0.75, 0.2969, 0.75, 0.3125, 0.5, 0.375, 0.5, 0.375, 0.75, 0.3125, 0.75, 0.375, 0.5, 0.625, 0.5, 0.625, 0.75, 0.375, 0.75, 0.375, 0.4375, 0.625, 0.4375, 0.625, 0.5, 0.375, 0.5, 0.375, 0.75, 0.625, 0.75, 0.625, 0.8125, 0.375, 0.8125, 0.375, 0.8438, 0.625, 0.8438, 0.625, 0.875, 0.375, 0.875, 0.7188, 0.5, 0.75, 0.5, 0.75, 0.75, 0.7188, 0.75, 0.625, 0.5, 0.6875, 0.5, 0.6875, 0.75, 0.625, 0.75, 0.625, 0.75, 0.625, 0.5, 0.625, 0.5, 0.625, 0.75, 0.625, 0.8125, 0.625, 0.75, 0.625, 0.75, 0.625, 0.8125, 0.625, 0.5, 0.625, 0.4375, 0.625, 0.4375, 0.625, 0.5, 0.625, 0.4219, 0.625, 0.4062, 0.625, 0.4062, 0.625, 0.4219, 0.375, 0.8281, 0.625, 0.8281, 0.625, 0.8438, 0.375, 0.8438, 0.25, 0.5, 0.2812, 0.5, 0.2812, 0.75, 0.25, 0.75, 0.375, 0.375, 0.625, 0.375, 0.625, 0.4062, 0.375, 0.4062, 0.375, 0.8125, 0.625, 0.8125, 0.625, 0.8281, 0.375, 0.8281, 0.6875, 0.5, 0.7031, 0.5, 0.7031, 0.75, 0.6875, 0.75, 0.2812, 0.5, 0.2969, 0.5, 0.2969, 0.75, 0.2812, 0.75, 0.375, 0.4062, 0.625, 0.4062, 0.625, 0.4219, 0.375, 0.4219, 0.625, 0.4219, 0.625, 0.4062, 0.625, 0.4062, 0.625, 0.4219, 0.7188, 0.5, 0.7188, 0.75, 0.7188, 0.75, 0.7188, 0.5, 0.625, 0.8438, 0.625, 0.8281, 0.625, 0.8281, 0.625, 0.8438, 0.7031, 0.75, 0.7031, 0.5, 0.7031, 0.5, 0.7031, 0.75, 0.7031, 0.5, 0.7188, 0.5, 0.7188, 0.75, 0.7031, 0.75, 0.625, 0.8438, 0.625, 0.8281, 0.625, 0.8281, 0.625, 0.8438, 0.7031, 0.75, 0.7031, 0.5, 0.7031, 0.5, 0.7031, 0.75, 0.7188, 0.5, 0.7188, 0.75, 0.7188, 0.75, 0.7188, 0.5, 0.375, 0.0, 0.625, 0.0, 0.625, 0.25, 0.375, 0.25, 0.375, 0.25, 0.625, 0.25, 0.625, 0.5, 0.375, 0.5, 0.375, 0.5, 0.625, 0.5, 0.625, 0.75, 0.375, 0.75, 0.375, 0.75, 0.625, 0.75, 0.625, 1.0, 0.375, 1.0, 0.125, 0.5, 0.375, 0.5, 0.375, 0.75, 0.125, 0.75, 0.625, 0.5, 0.875, 0.5, 0.875, 0.75, 0.625, 0.75, 0.375, 0.0, 0.625, 0.0, 0.625, 0.25, 0.375, 0.25, 0.375, 0.25, 0.625, 0.25, 0.625, 0.5, 0.375, 0.5, 0.375, 0.5, 0.625, 0.5, 0.625, 0.75, 0.375, 0.75, 0.375, 0.75, 0.625, 0.75, 0.625, 1.0, 0.375, 1.0, 0.125, 0.5, 0.375, 0.5, 0.375, 0.75, 0.125, 0.75, 0.625, 0.5, 0.875, 0.5, 0.875, 0.75, 0.625, 0.75, 0.375, 0.0, 0.625, 0.0, 0.625, 0.25, 0.375, 0.25, 0.375, 0.25, 0.625, 0.25, 0.625, 0.5, 0.375, 0.5, 0.375, 0.5, 0.625, 0.5, 0.625, 0.75, 0.375, 0.75, 0.375, 0.75, 0.625, 0.75, 0.625, 1.0, 0.375, 1.0, 0.125, 0.5, 0.375, 0.5, 0.375, 0.75, 0.125, 0.75, 0.625, 0.5, 0.875, 0.5, 0.875, 0.75, 0.625, 0.75, 0.375, 0.0, 0.625, 0.0, 0.625, 0.25, 0.375, 0.25, 0.375, 0.25, 0.625, 0.25, 0.625, 0.5, 0.375, 0.5, 0.375, 0.5, 0.625, 0.5, 0.625, 0.75, 0.375, 0.75, 0.375, 0.75, 0.625, 0.75, 0.625, 1.0, 0.375, 1.0, 0.125, 0.5, 0.375, 0.5, 0.375, 0.75, 0.125, 0.75, 0.625, 0.5, 0.875, 0.5, 0.875, 0.75, 0.625, 0.75, 0.375, 0.0, 0.625, 0.0, 0.625, 0.25, 0.375, 0.25, 0.375, 0.25, 0.625, 0.25, 0.625, 0.5, 0.375, 0.5, 0.375, 0.5, 0.625, 0.5, 0.625, 0.75, 0.375, 0.75, 0.375, 0.75, 0.625, 0.75, 0.625, 1.0, 0.375, 1.0, 0.125, 0.5, 0.375, 0.5, 0.375, 0.75, 0.125, 0.75, 0.625, 0.5, 0.875, 0.5, 0.875, 0.75, 0.625, 0.75, 0.375, 0.125, 0.625, 0.125, 0.625, 0.25, 0.375, 0.25, 0.375, 0.4375, 0.625, 0.4375, 0.625, 0.5, 0.375, 0.5, 0.375, 0.625, 0.625, 0.625, 0.625, 0.75, 0.375, 0.75, 0.375, 0.9375, 0.625, 0.9375, 0.625, 1.0, 0.375, 1.0, 0.3125, 0.625, 0.375, 0.625, 0.375, 0.75, 0.3125, 0.75, 0.625, 0.125, 0.625, 0.0, 0.625, 0.0, 0.625, 0.125, 0.6875, 0.625, 0.75, 0.625, 0.75, 0.75, 0.6875, 0.75, 0.1875, 0.625, 0.25, 0.625, 0.25, 0.75, 0.1875, 0.75, 0.375, 0.8125, 0.625, 0.8125, 0.625, 0.875, 0.375, 0.875, 0.375, 0.3125, 0.625, 0.3125, 0.625, 0.375, 0.375, 0.375, 0.375, 0.75, 0.625, 0.75, 0.625, 0.8125, 0.375, 0.8125, 0.625, 0.5, 0.625, 0.4375, 0.625, 0.4375, 0.625, 0.5, 0.25, 0.625, 0.3125, 0.625, 0.3125, 0.75, 0.25, 0.75, 0.375, 0.375, 0.625, 0.375, 0.625, 0.4375, 0.375, 0.4375, 0.625, 0.625, 0.6875, 0.625, 0.6875, 0.75, 0.625, 0.75, 0.6875, 0.625, 0.6875, 0.75, 0.6875, 0.75, 0.6875, 0.625, 0.625, 0.8125, 0.625, 0.75, 0.625, 0.75, 0.625, 0.8125, 0.625, 0.625, 0.625, 0.5, 0.625, 0.5, 0.625, 0.625, 0.375, 0.25, 0.625, 0.25, 0.625, 0.3125, 0.375, 0.3125, 0.125, 0.625, 0.1875, 0.625, 0.1875, 0.75, 0.125, 0.75, 0.75, 0.625, 0.8125, 0.625, 0.8125, 0.75, 0.75, 0.75, 0.375, 0.875, 0.625, 0.875, 0.625, 0.9375, 0.375, 0.9375, 0.625, 0.3125, 0.625, 0.25, 0.625, 0.25, 0.625, 0.3125, 0.625, 1.0, 0.625, 0.9375, 0.625, 0.9375, 0.625, 1.0, 0.8125, 0.625, 0.8125, 0.5, 0.8125, 0.5, 0.8125, 0.625, 0.625, 0.3125, 0.625, 0.25, 0.625, 0.25, 0.625, 0.3125, 0.8125, 0.625, 0.875, 0.625, 0.875, 0.75, 0.8125, 0.75, 0.625, 0.125, 0.625, 0.0, 0.625, 0.0, 0.625, 0.125, 0.8125, 0.625, 0.8125, 0.5, 0.8125, 0.5, 0.8125, 0.625, 0.625, 1.0, 0.625, 0.9375, 0.625, 0.9375, 0.625, 1.0, 0.8125, 0.75, 0.8125, 0.625, 0.8125, 0.625, 0.8125, 0.75, 0.625, 0.25, 0.625, 0.125, 0.625, 0.125, 0.625, 0.25, 0.8125, 0.5, 0.875, 0.5, 0.875, 0.625, 0.8125, 0.625, 0.8125, 0.75, 0.8125, 0.625, 0.8125, 0.625, 0.8125, 0.75, 0.6875, 0.625, 0.6875, 0.5, 0.6875, 0.5, 0.6875, 0.625, 0.125, 0.5, 0.1875, 0.5, 0.1875, 0.625, 0.125, 0.625, 0.625, 0.75, 0.625, 0.625, 0.625, 0.625, 0.625, 0.75, 0.6875, 0.5, 0.6875, 0.625, 0.6875, 0.625, 0.6875, 0.5, 0.625, 0.5, 0.6875, 0.5, 0.6875, 0.625, 0.625, 0.625, 0.25, 0.5, 0.3125, 0.5, 0.3125, 0.625, 0.25, 0.625, 0.1875, 0.5, 0.25, 0.5, 0.25, 0.625, 0.1875, 0.625, 0.625, 0.375, 0.625, 0.3125, 0.625, 0.3125, 0.625, 0.375, 0.625, 0.25, 0.625, 0.125, 0.625, 0.125, 0.625, 0.25, 0.3125, 0.5, 0.375, 0.5, 0.375, 0.625, 0.3125, 0.625, 0.375, 0.5, 0.625, 0.5, 0.625, 0.625, 0.375, 0.625, 0.375, 0.0, 0.625, 0.0, 0.625, 0.125, 0.375, 0.125, 0.75, 0.5, 0.8125, 0.5, 0.8125, 0.625, 0.75, 0.625, 0.6875, 0.5, 0.75, 0.5, 0.75, 0.625, 0.6875, 0.625, 0.625, 0.4375, 0.625, 0.375, 0.625, 0.375, 0.625, 0.4375, 0.8125, 0.5, 0.8125, 0.625, 0.8125, 0.625, 0.8125, 0.5, 0.8125, 0.625, 0.75, 0.625, 0.75, 0.625, 0.8125, 0.625, 0.75, 0.625, 0.6875, 0.625, 0.6875, 0.625, 0.75, 0.625, 0.375, 0.375, 0.625, 0.375, 0.625, 0.4375, 0.375, 0.4375, 0.375, 0.4375, 0.625, 0.4375, 0.625, 0.5, 0.375, 0.5, 0.375, 0.625, 0.625, 0.625, 0.625, 0.75, 0.375, 0.75, 0.3125, 0.625, 0.3125, 0.75, 0.3125, 0.75, 0.3125, 0.625, 0.3125, 0.625, 0.3125, 0.5, 0.3125, 0.5, 0.3125, 0.625, 0.625, 0.625, 0.6875, 0.625, 0.6875, 0.75, 0.625, 0.75, 0.6875, 0.625, 0.75, 0.625, 0.75, 0.75, 0.6875, 0.75, 0.3125, 0.625, 0.375, 0.625, 0.375, 0.75, 0.3125, 0.75, 0.375, 0.8125, 0.625, 0.8125, 0.625, 0.875, 0.375, 0.875, 0.375, 0.75, 0.625, 0.75, 0.625, 0.8125, 0.375, 0.8125, 0.375, 0.625, 0.375, 0.75, 0.375, 0.75, 0.375, 0.625, 0.375, 0.4375, 0.375, 0.5, 0.375, 0.5, 0.375, 0.4375, 0.375, 0.75, 0.375, 0.8125, 0.375, 0.8125, 0.375, 0.75, 0.375, 0.5, 0.375, 0.625, 0.375, 0.625, 0.375, 0.5, 0.3125, 0.5, 0.375, 0.5, 0.375, 0.625, 0.3125, 0.625, 0.6875, 0.5, 0.75, 0.5, 0.75, 0.625, 0.6875, 0.625, 0.625, 0.5, 0.6875, 0.5, 0.6875, 0.625, 0.625, 0.625, 0.3125, 0.75, 0.3125, 0.625, 0.3125, 0.625, 0.3125, 0.75, 0.25, 0.5, 0.3125, 0.5, 0.3125, 0.625, 0.25, 0.625, 0.375, 0.5, 0.625, 0.5, 0.625, 0.625, 0.375, 0.625, 0.25, 0.625, 0.3125, 0.625, 0.3125, 0.75, 0.25, 0.75, 0.25, 0.625, 0.3125, 0.625, 0.3125, 0.625, 0.25, 0.625, 0.0, 0.0, 0.0, 0.0, 0.0, 0.0, 0.0, 0.0, 0.375, 0.8125, 0.375, 0.875, 0.375, 0.875, 0.375, 0.8125, 0.375, 0.0, 0.625, 0.0, 0.625, 0.25, 0.375, 0.25, 0.375, 0.875, 0.625, 0.875, 0.625, 0.9375, 0.375, 0.9375, 0.375, 0.25, 0.625, 0.25, 0.625, 0.3125, 0.375, 0.3125, 0.375, 0.9375, 0.625, 0.9375, 0.625, 1.0, 0.375, 1.0, 0.75, 0.5, 0.8125, 0.5, 0.8125, 0.75, 0.75, 0.75, 0.8125, 0.5, 0.875, 0.5, 0.875, 0.75, 0.8125, 0.75, 0.125, 0.5, 0.1875, 0.5, 0.1875, 0.75, 0.125, 0.75, 0.1875, 0.5, 0.25, 0.5, 0.25, 0.75, 0.1875, 0.75, 0.1875, 0.5, 0.125, 0.5, 0.125, 0.5, 0.1875, 0.5, 0.375, 0.3125, 0.625, 0.3125, 0.625, 0.375, 0.375, 0.375, 0.625, 0.3125, 0.375, 0.3125, 0.375, 0.3125, 0.625, 0.3125, 0.875, 0.5, 0.8125, 0.5, 0.8125, 0.5, 0.875, 0.5, 0.375, 0.25, 0.625, 0.25, 0.625, 0.25, 0.375, 0.25, 0.375, 0.0, 0.625, 0.0, 0.625, 0.25, 0.375, 0.25, 0.375, 0.875, 0.625, 0.875, 0.625, 0.9375, 0.375, 0.9375, 0.375, 0.25, 0.625, 0.25, 0.625, 0.3125, 0.375, 0.3125, 0.375, 0.9375, 0.625, 0.9375, 0.625, 1.0, 0.375, 1.0, 0.75, 0.5, 0.8125, 0.5, 0.8125, 0.75, 0.75, 0.75, 0.8125, 0.5, 0.875, 0.5, 0.875, 0.75, 0.8125, 0.75, 0.125, 0.5, 0.1875, 0.5, 0.1875, 0.75, 0.125, 0.75, 0.1875, 0.5, 0.25, 0.5, 0.25, 0.75, 0.1875, 0.75, 0.1875, 0.5, 0.125, 0.5, 0.125, 0.5, 0.1875, 0.5, 0.375, 0.3125, 0.625, 0.3125, 0.625, 0.375, 0.375, 0.375, 0.625, 0.3125, 0.375, 0.3125, 0.375, 0.3125, 0.625, 0.3125, 0.875, 0.5, 0.8125, 0.5, 0.8125, 0.5, 0.875, 0.5, 0.375, 0.25, 0.625, 0.25, 0.625, 0.25, 0.375, 0.25, 0.375, 0.0, 0.625, 0.0, 0.625, 0.25, 0.375, 0.25, 0.375, 0.25, 0.625, 0.25, 0.625, 0.5, 0.375, 0.5, 0.375, 0.5, 0.625, 0.5, 0.625, 0.75, 0.375, 0.75, 0.375, 0.75, 0.625, 0.75, 0.625, 1.0, 0.375, 1.0, 0.125, 0.5, 0.375, 0.5, 0.375, 0.75, 0.125, 0.75, 0.625, 0.5, 0.875, 0.5, 0.875, 0.75, 0.625, 0.75, 0.375, 0.0, 0.625, 0.0, 0.625, 0.25, 0.375, 0.25, 0.375, 0.25, 0.625, 0.25, 0.625, 0.5, 0.375, 0.5, 0.375, 0.5, 0.625, 0.5, 0.625, 0.75, 0.375, 0.75, 0.375, 0.75, 0.625, 0.75, 0.625, 1.0, 0.375, 1.0, 0.125, 0.5, 0.375, 0.5, 0.375, 0.75, 0.125, 0.75, 0.625, 0.5, 0.875, 0.5, 0.875, 0.75, 0.625, 0.75, 0.375, 0.0, 0.625, 0.0, 0.625, 0.25, 0.375, 0.25, 0.375, 0.25, 0.625, 0.25, 0.625, 0.5, 0.375, 0.5, 0.375, 0.5, 0.625, 0.5, 0.625, 0.75, 0.375, 0.75, 0.375, 0.75, 0.625, 0.75, 0.625, 1.0, 0.375, 1.0, 0.125, 0.5, 0.375, 0.5, 0.375, 0.75, 0.125, 0.75, 0.625, 0.5, 0.875, 0.5, 0.875, 0.75, 0.625, 0.75, 0.375, 0.0, 0.625, 0.0, 0.625, 0.25, 0.375, 0.25, 0.375, 0.25, 0.625, 0.25, 0.625, 0.5, 0.375, 0.5, 0.375, 0.5, 0.625, 0.5, 0.625, 0.75, 0.375, 0.75, 0.375, 0.75, 0.625, 0.75, 0.625, 1.0, 0.375, 1.0, 0.125, 0.5, 0.375, 0.5, 0.375, 0.75, 0.125, 0.75, 0.625, 0.5, 0.875, 0.5, 0.875, 0.75, 0.625, 0.75, 0.375, 0.0, 0.625, 0.0, 0.625, 0.25, 0.375, 0.25, 0.375, 0.25, 0.625, 0.25, 0.625, 0.5, 0.375, 0.5, 0.375, 0.5, 0.625, 0.5, 0.625, 0.75, 0.375, 0.75, 0.375, 0.75, 0.625, 0.75, 0.625, 1.0, 0.375, 1.0, 0.125, 0.5, 0.375, 0.5, 0.375, 0.75, 0.125, 0.75, 0.625, 0.5, 0.875, 0.5, 0.875, 0.75, 0.625, 0.75, 0.375, 0.125, 0.625, 0.125, 0.625, 0.25, 0.375, 0.25, 0.375, 0.4375, 0.625, 0.4375, 0.625, 0.5, 0.375, 0.5, 0.375, 0.625, 0.625, 0.625, 0.625, 0.75, 0.375, 0.75, 0.375, 0.9375, 0.625, 0.9375, 0.625, 1.0, 0.375, 1.0, 0.3125, 0.625, 0.375, 0.625, 0.375, 0.75, 0.3125, 0.75, 0.625, 0.125, 0.625, 0.0, 0.625, 0.0, 0.625, 0.125, 0.6875, 0.625, 0.75, 0.625, 0.75, 0.75, 0.6875, 0.75, 0.1875, 0.625, 0.25, 0.625, 0.25, 0.75, 0.1875, 0.75, 0.375, 0.8125, 0.625, 0.8125, 0.625, 0.875, 0.375, 0.875, 0.375, 0.3125, 0.625, 0.3125, 0.625, 0.375, 0.375, 0.375, 0.375, 0.75, 0.625, 0.75, 0.625, 0.8125, 0.375, 0.8125, 0.625, 0.5, 0.625, 0.4375, 0.625, 0.4375, 0.625, 0.5, 0.25, 0.625, 0.3125, 0.625, 0.3125, 0.75, 0.25, 0.75, 0.375, 0.375, 0.625, 0.375, 0.625, 0.4375, 0.375, 0.4375, 0.625, 0.625, 0.6875, 0.625, 0.6875, 0.75, 0.625, 0.75, 0.6875, 0.625, 0.6875, 0.75, 0.6875, 0.75, 0.6875, 0.625, 0.625, 0.8125, 0.625, 0.75, 0.625, 0.75, 0.625, 0.8125, 0.625, 0.625, 0.625, 0.5, 0.625, 0.5, 0.625, 0.625, 0.375, 0.25, 0.625, 0.25, 0.625, 0.3125, 0.375, 0.3125, 0.125, 0.625, 0.1875, 0.625, 0.1875, 0.75, 0.125, 0.75, 0.75, 0.625, 0.8125, 0.625, 0.8125, 0.75, 0.75, 0.75, 0.375, 0.875, 0.625, 0.875, 0.625, 0.9375, 0.375, 0.9375, 0.625, 0.3125, 0.625, 0.25, 0.625, 0.25, 0.625, 0.3125, 0.625, 1.0, 0.625, 0.9375, 0.625, 0.9375, 0.625, 1.0, 0.8125, 0.625, 0.8125, 0.5, 0.8125, 0.5, 0.8125, 0.625, 0.625, 0.3125, 0.625, 0.25, 0.625, 0.25, 0.625, 0.3125, 0.8125, 0.625, 0.875, 0.625, 0.875, 0.75, 0.8125, 0.75, 0.625, 0.125, 0.625, 0.0, 0.625, 0.0, 0.625, 0.125, 0.8125, 0.625, 0.8125, 0.5, 0.8125, 0.5, 0.8125, 0.625, 0.625, 1.0, 0.625, 0.9375, 0.625, 0.9375, 0.625, 1.0, 0.8125, 0.75, 0.8125, 0.625, 0.8125, 0.625, 0.8125, 0.75, 0.625, 0.25, 0.625, 0.125, 0.625, 0.125, 0.625, 0.25, 0.8125, 0.5, 0.875, 0.5, 0.875, 0.625, 0.8125, 0.625, 0.8125, 0.75, 0.8125, 0.625, 0.8125, 0.625, 0.8125, 0.75, 0.6875, 0.625, 0.6875, 0.5, 0.6875, 0.5, 0.6875, 0.625, 0.125, 0.5, 0.1875, 0.5, 0.1875, 0.625, 0.125, 0.625, 0.625, 0.75, 0.625, 0.625, 0.625, 0.625, 0.625, 0.75, 0.6875, 0.5, 0.6875, 0.625, 0.6875, 0.625, 0.6875, 0.5, 0.625, 0.5, 0.6875, 0.5, 0.6875, 0.625, 0.625, 0.625, 0.25, 0.5, 0.3125, 0.5, 0.3125, 0.625, 0.25, 0.625, 0.1875, 0.5, 0.25, 0.5, 0.25, 0.625, 0.1875, 0.625, 0.625, 0.375, 0.625, 0.3125, 0.625, 0.3125, 0.625, 0.375, 0.625, 0.25, 0.625, 0.125, 0.625, 0.125, 0.625, 0.25, 0.3125, 0.5, 0.375, 0.5, 0.375, 0.625, 0.3125, 0.625, 0.375, 0.5, 0.625, 0.5, 0.625, 0.625, 0.375, 0.625, 0.375, 0.0, 0.625, 0.0, 0.625, 0.125, 0.375, 0.125, 0.75, 0.5, 0.8125, 0.5, 0.8125, 0.625, 0.75, 0.625, 0.6875, 0.5, 0.75, 0.5, 0.75, 0.625, 0.6875, 0.625, 0.625, 0.4375, 0.625, 0.375, 0.625, 0.375, 0.625, 0.4375, 0.8125, 0.5, 0.8125, 0.625, 0.8125, 0.625, 0.8125, 0.5, 0.8125, 0.625, 0.75, 0.625, 0.75, 0.625, 0.8125, 0.625, 0.75, 0.625, 0.6875, 0.625, 0.6875, 0.625, 0.75, 0.625, 0.375, 0.375, 0.625, 0.375, 0.625, 0.4375, 0.375, 0.4375, 0.375, 0.4375, 0.625, 0.4375, 0.625, 0.5, 0.375, 0.5, 0.375, 0.625, 0.625, 0.625, 0.625, 0.75, 0.375, 0.75, 0.3125, 0.625, 0.3125, 0.75, 0.3125, 0.75, 0.3125, 0.625, 0.3125, 0.625, 0.3125, 0.5, 0.3125, 0.5, 0.3125, 0.625, 0.625, 0.625, 0.6875, 0.625, 0.6875, 0.75, 0.625, 0.75, 0.6875, 0.625, 0.75, 0.625, 0.75, 0.75, 0.6875, 0.75, 0.3125, 0.625, 0.375, 0.625, 0.375, 0.75, 0.3125, 0.75, 0.375, 0.8125, 0.625, 0.8125, 0.625, 0.875, 0.375, 0.875, 0.375, 0.75, 0.625, 0.75, 0.625, 0.8125, 0.375, 0.8125, 0.375, 0.625, 0.375, 0.75, 0.375, 0.75, 0.375, 0.625, 0.375, 0.4375, 0.375, 0.5, 0.375, 0.5, 0.375, 0.4375, 0.375, 0.75, 0.375, 0.8125, 0.375, 0.8125, 0.375, 0.75, 0.375, 0.5, 0.375, 0.625, 0.375, 0.625, 0.375, 0.5, 0.3125, 0.5, 0.375, 0.5, 0.375, 0.625, 0.3125, 0.625, 0.6875, 0.5, 0.75, 0.5, 0.75, 0.625, 0.6875, 0.625, 0.625, 0.5, 0.6875, 0.5, 0.6875, 0.625, 0.625, 0.625, 0.3125, 0.75, 0.3125, 0.625, 0.3125, 0.625, 0.3125, 0.75, 0.25, 0.5, 0.3125, 0.5, 0.3125, 0.625, 0.25, 0.625, 0.375, 0.5, 0.625, 0.5, 0.625, 0.625, 0.375, 0.625, 0.25, 0.625, 0.3125, 0.625, 0.3125, 0.75, 0.25, 0.75, 0.25, 0.625, 0.3125, 0.625, 0.3125, 0.625, 0.25, 0.625, 0.375, 0.8125, 0.375, 0.875, 0.375, 0.875, 0.375, 0.8125, 0.375, 0.375, 0.375, 0.4375, 0.625, 0.4375, 0.625, 0.375, 0.375, 0.4375, 0.375, 0.5, 0.625, 0.5, 0.625, 0.4375, 0.375, 0.625, 0.375, 0.75, 0.625, 0.75, 0.625, 0.625, 0.3125, 0.625, 0.3125, 0.625, 0.3125, 0.75, 0.3125, 0.75, 0.3125, 0.625, 0.3125, 0.625, 0.3125, 0.5, 0.3125, 0.5, 0.625, 0.625, 0.625, 0.75, 0.6875, 0.75, 0.6875, 0.625, 0.6875, 0.625, 0.6875, 0.75, 0.75, 0.75, 0.75, 0.625, 0.3125, 0.625, 0.3125, 0.75, 0.375, 0.75, 0.375, 0.625, 0.375, 0.8125, 0.375, 0.875, 0.625, 0.875, 0.625, 0.8125, 0.375, 0.75, 0.375, 0.8125, 0.625, 0.8125, 0.625, 0.75, 0.375, 0.625, 0.375, 0.625, 0.375, 0.75, 0.375, 0.75, 0.375, 0.4375, 0.375, 0.4375, 0.375, 0.5, 0.375, 0.5, 0.375, 0.75, 0.375, 0.75, 0.375, 0.8125, 0.375, 0.8125, 0.375, 0.5, 0.375, 0.5, 0.375, 0.625, 0.375, 0.625, 0.3125, 0.5, 0.3125, 0.625, 0.375, 0.625, 0.375, 0.5, 0.6875, 0.5, 0.6875, 0.625, 0.75, 0.625, 0.75, 0.5, 0.625, 0.5, 0.625, 0.625, 0.6875, 0.625, 0.6875, 0.5, 0.3125, 0.75, 0.3125, 0.75, 0.3125, 0.625, 0.3125, 0.625, 0.25, 0.5, 0.25, 0.625, 0.3125, 0.625, 0.3125, 0.5, 0.375, 0.5, 0.375, 0.625, 0.625, 0.625, 0.625, 0.5, 0.25, 0.625, 0.25, 0.75, 0.3125, 0.75, 0.3125, 0.625, 0.25, 0.625, 0.25, 0.625, 0.3125, 0.625, 0.3125, 0.625, 0.0, 0.0, 0.0, 0.0, 0.0, 0.0, 0.0, 0.0, 0.375, 0.8125, 0.375, 0.8125, 0.375, 0.875, 0.375, 0.875, 0.375, 0.0, 0.625, 0.0, 0.625, 0.25, 0.375, 0.25, 0.375, 0.875, 0.625, 0.875, 0.625, 0.9375, 0.375, 0.9375, 0.375, 0.25, 0.625, 0.25, 0.625, 0.3125, 0.375, 0.3125, 0.375, 0.9375, 0.625, 0.9375, 0.625, 1.0, 0.375, 1.0, 0.75, 0.5, 0.8125, 0.5, 0.8125, 0.75, 0.75, 0.75, 0.8125, 0.5, 0.875, 0.5, 0.875, 0.75, 0.8125, 0.75, 0.125, 0.5, 0.1875, 0.5, 0.1875, 0.75, 0.125, 0.75, 0.1875, 0.5, 0.25, 0.5, 0.25, 0.75, 0.1875, 0.75, 0.1875, 0.5, 0.125, 0.5, 0.125, 0.5, 0.1875, 0.5, 0.375, 0.3125, 0.625, 0.3125, 0.625, 0.375, 0.375, 0.375, 0.625, 0.3125, 0.375, 0.3125, 0.375, 0.3125, 0.625, 0.3125, 0.875, 0.5, 0.8125, 0.5, 0.8125, 0.5, 0.875, 0.5, 0.375, 0.25, 0.625, 0.25, 0.625, 0.25, 0.375, 0.25, 0.375, 0.0, 0.375, 0.25, 0.625, 0.25, 0.625, 0.0, 0.375, 0.875, 0.375, 0.9375, 0.625, 0.9375, 0.625, 0.875, 0.375, 0.25, 0.375, 0.3125, 0.625, 0.3125, 0.625, 0.25, 0.375, 0.9375, 0.375, 1.0, 0.625, 1.0, 0.625, 0.9375, 0.75, 0.5, 0.75, 0.75, 0.8125, 0.75, 0.8125, 0.5, 0.8125, 0.5, 0.8125, 0.75, 0.875, 0.75, 0.875, 0.5, 0.125, 0.5, 0.125, 0.75, 0.1875, 0.75, 0.1875, 0.5, 0.1875, 0.5, 0.1875, 0.75, 0.25, 0.75, 0.25, 0.5, 0.1875, 0.5, 0.1875, 0.5, 0.125, 0.5, 0.125, 0.5, 0.375, 0.3125, 0.375, 0.375, 0.625, 0.375, 0.625, 0.3125, 0.625, 0.3125, 0.625, 0.3125, 0.375, 0.3125, 0.375, 0.3125, 0.875, 0.5, 0.875, 0.5, 0.8125, 0.5, 0.8125, 0.5, 0.375, 0.25, 0.375, 0.25, 0.625, 0.25, 0.625, 0.25, 0.375, 0.0, 0.625, 0.0, 0.625, 0.25, 0.375, 0.25, 0.375, 0.875, 0.625, 0.875, 0.625, 0.9375, 0.375, 0.9375, 0.375, 0.25, 0.625, 0.25, 0.625, 0.3125, 0.375, 0.3125, 0.375, 0.9375, 0.625, 0.9375, 0.625, 1.0, 0.375, 1.0, 0.75, 0.5, 0.8125, 0.5, 0.8125, 0.75, 0.75, 0.75, 0.8125, 0.5, 0.875, 0.5, 0.875, 0.75, 0.8125, 0.75, 0.125, 0.5, 0.1875, 0.5, 0.1875, 0.75, 0.125, 0.75, 0.1875, 0.5, 0.25, 0.5, 0.25, 0.75, 0.1875, 0.75, 0.1875, 0.5, 0.125, 0.5, 0.125, 0.5, 0.1875, 0.5, 0.375, 0.3125, 0.625, 0.3125, 0.625, 0.375, 0.375, 0.375, 0.625, 0.3125, 0.375, 0.3125, 0.375, 0.3125, 0.625, 0.3125, 0.875, 0.5, 0.8125, 0.5, 0.8125, 0.5, 0.875, 0.5, 0.375, 0.25, 0.625, 0.25, 0.625, 0.25, 0.375, 0.25, 0.375, 0.0, 0.375, 0.25, 0.625, 0.25, 0.625, 0.0, 0.375, 0.875, 0.375, 0.9375, 0.625, 0.9375, 0.625, 0.875, 0.375, 0.25, 0.375, 0.3125, 0.625, 0.3125, 0.625, 0.25, 0.375, 0.9375, 0.375, 1.0, 0.625, 1.0, 0.625, 0.9375, 0.75, 0.5, 0.75, 0.75, 0.8125, 0.75, 0.8125, 0.5, 0.8125, 0.5, 0.8125, 0.75, 0.875, 0.75, 0.875, 0.5, 0.125, 0.5, 0.125, 0.75, 0.1875, 0.75, 0.1875, 0.5, 0.1875, 0.5, 0.1875, 0.75, 0.25, 0.75, 0.25, 0.5, 0.1875, 0.5, 0.1875, 0.5, 0.125, 0.5, 0.125, 0.5, 0.375, 0.3125, 0.375, 0.375, 0.625, 0.375, 0.625, 0.3125, 0.625, 0.3125, 0.625, 0.3125, 0.375, 0.3125, 0.375, 0.3125, 0.875, 0.5, 0.875, 0.5, 0.8125, 0.5, 0.8125, 0.5, 0.375, 0.25, 0.375, 0.25, 0.625, 0.25, 0.625, 0.25])
me_cube_010.materials.append(mat_material)
me_cube_010.materials.append(mat_shelves)
me_cube_010.use_remesh_preserve_volume = False
me_cube_010.use_remesh_preserve_attributes = False
me_cube_010.use_mirror_vertex_groups = False
me_cube_010.update()
me_cube = bpy.data.meshes.new('Cube')
me_cube.from_pydata([(-0.2071, -0.1802, -0.01328), (-0.07193, -0.04506, 0.02176), (-0.2071, 0.1802, -0.01328), (-0.07193, 0.04506, 0.02176), (0.2071, -0.1802, -0.01328), (0.07193, -0.04506, 0.02176), (0.2071, 0.1802, -0.01328), (0.07193, 0.04506, 0.02176), (-0.2071, -0.1802, 0.01328), (-0.2071, 0.1802, 0.01328), (0.2071, 0.1802, 0.01328), (0.2071, -0.1802, 0.01328), (-0.114, -0.08709, 0.01574), (-0.114, 0.08709, 0.01574), (0.114, 0.08709, 0.01574), (0.114, -0.08709, 0.01574), (-0.07193, -0.0565, 0.07819), (-0.07193, -0.01418, 0.07819), (0.07193, -0.01418, 0.07819), (0.07193, -0.0565, 0.07819), (-0.6877, -0.05432, 0.1161), (-0.702, -0.01635, 0.1018), (0.702, -0.01635, 0.1018), (0.6877, -0.05432, 0.1161), (-0.6877, -0.05432, 0.6859), (-0.702, -0.01635, 0.7002), (0.702, -0.01635, 0.7002), (0.6877, -0.05432, 0.6859), (0.702, -0.05432, 0.1018), (-0.702, -0.05432, 0.1018), (0.702, -0.05432, 0.7002), (-0.702, -0.05432, 0.7002), (0.6877, -0.05135, 0.1161), (-0.6877, -0.05135, 0.1161), (0.6877, -0.05135, 0.6859), (-0.6877, -0.05135, 0.6859)], [], [(0, 8, 9, 2), (2, 9, 10, 6), (6, 10, 11, 4), (4, 11, 8, 0), (2, 6, 4, 0), (1, 5, 19, 16), (12, 13, 9, 8), (13, 14, 10, 9), (14, 15, 11, 10), (15, 12, 8, 11), (1, 3, 13, 12), (3, 7, 14, 13), (7, 5, 15, 14), (5, 1, 12, 15), (19, 18, 22, 28), (7, 3, 17, 18), (5, 7, 18, 19), (3, 1, 16, 17), (21, 29, 31, 25), (17, 16, 29, 21), (16, 19, 28, 29), (18, 17, 21, 22), (26, 25, 31, 30), (24, 20, 33, 35), (22, 21, 25, 26), (28, 22, 26, 30), (23, 20, 29, 28), (24, 27, 30, 31), (20, 24, 31, 29), (27, 23, 28, 30), (33, 32, 34, 35), (20, 23, 32, 33), (23, 27, 34, 32), (27, 24, 35, 34)])
me_cube.polygons.foreach_set('material_index', [0, 0, 0, 0, 0, 0, 0, 0, 0, 0, 0, 0, 0, 0, 0, 0, 0, 0, 0, 0, 0, 0, 0, 0, 0, 0, 0, 0, 0, 0, 1, 0, 0, 0])
_uv = me_cube.uv_layers.new(name='UVMap')
_uv.uv.foreach_set('vector', [0.375, 0.0, 0.625, 0.0, 0.625, 0.25, 0.375, 0.25, 0.375, 0.25, 0.625, 0.25, 0.625, 0.5, 0.375, 0.5, 0.375, 0.5, 0.625, 0.5, 0.625, 0.75, 0.375, 0.75, 0.375, 0.75, 0.625, 0.75, 0.625, 1.0, 0.375, 1.0, 0.125, 0.5, 0.375, 0.5, 0.375, 0.75, 0.125, 0.75, 0.7934, 0.6563, 0.7066, 0.6563, 0.7066, 0.6563, 0.7934, 0.6563, 0.8188, 0.6854, 0.8188, 0.5646, 0.875, 0.5, 0.875, 0.75, 0.8188, 0.5646, 0.6812, 0.5646, 0.625, 0.5, 0.875, 0.5, 0.6812, 0.5646, 0.6812, 0.6854, 0.625, 0.75, 0.625, 0.5, 0.6812, 0.6854, 0.8188, 0.6854, 0.875, 0.75, 0.625, 0.75, 0.7934, 0.6563, 0.7934, 0.5937, 0.8188, 0.5646, 0.8188, 0.6854, 0.7934, 0.5937, 0.7066, 0.5937, 0.6812, 0.5646, 0.8188, 0.5646, 0.7066, 0.5937, 0.7066, 0.6563, 0.6812, 0.6854, 0.6812, 0.5646, 0.7066, 0.6563, 0.7934, 0.6563, 0.8188, 0.6854, 0.6812, 0.6854, 0.7066, 0.6563, 0.7066, 0.5937, 0.7066, 0.5937, 0.7066, 0.6563, 0.7066, 0.5937, 0.7934, 0.5937, 0.7934, 0.5937, 0.7066, 0.5937, 0.7066, 0.6563, 0.7066, 0.5937, 0.7066, 0.5937, 0.7066, 0.6563, 0.7934, 0.5937, 0.7934, 0.6563, 0.7934, 0.6563, 0.7934, 0.5937, 0.7934, 0.5937, 0.7934, 0.6563, 0.7934, 0.6563, 0.7934, 0.5937, 0.7934, 0.5937, 0.7934, 0.6563, 0.7934, 0.6563, 0.7934, 0.5937, 0.7934, 0.6563, 0.7066, 0.6563, 0.7066, 0.6563, 0.7934, 0.6563, 0.7066, 0.5937, 0.7934, 0.5937, 0.7934, 0.5937, 0.7066, 0.5937, 0.7066, 0.5937, 0.7934, 0.5937, 0.7934, 0.6563, 0.7066, 0.6563, 0.7925, 0.6563, 0.7925, 0.6563, 0.7925, 0.6563, 0.7925, 0.6563, 0.7066, 0.5937, 0.7934, 0.5937, 0.7934, 0.5937, 0.7066, 0.5937, 0.7066, 0.6563, 0.7066, 0.5937, 0.7066, 0.5937, 0.7066, 0.6563, 0.7075, 0.6563, 0.7925, 0.6563, 0.7934, 0.6563, 0.7066, 0.6563, 0.7925, 0.6563, 0.7075, 0.6563, 0.7066, 0.6563, 0.7934, 0.6563, 0.7925, 0.6563, 0.7925, 0.6563, 0.7934, 0.6563, 0.7934, 0.6563, 0.7075, 0.6563, 0.7075, 0.6563, 0.7066, 0.6563, 0.7066, 0.6563, 0.7925, 0.6563, 0.7075, 0.6563, 0.7075, 0.6563, 0.7925, 0.6563, 0.7925, 0.6563, 0.7075, 0.6563, 0.7075, 0.6563, 0.7925, 0.6563, 0.7075, 0.6563, 0.7075, 0.6563, 0.7075, 0.6563, 0.7075, 0.6563, 0.7075, 0.6563, 0.7925, 0.6563, 0.7925, 0.6563, 0.7075, 0.6563])
me_cube.materials.append(mat_tv)
me_cube.materials.append(mat_tvscreen)
me_cube.use_remesh_fix_poles = True
me_cube.use_remesh_preserve_attributes = False
me_cube.use_mirror_vertex_groups = False
me_cube.update()

# ---- objects
ob_light = bpy.data.objects.new('Light', light_light)
ob_camera = bpy.data.objects.new('Camera', cam_camera)
ob_tvstand = bpy.data.objects.new('TvStand', me_cube_010)
ob_cube = bpy.data.objects.new('Cube', me_cube)

# ---- transforms, parenting, visibility, modifiers, constraints
ob_light.location = (3.076, -5.584, 4.698)
ob_light.rotation_euler = (0.6503, 0.05522, 1.866)
ob_light.lock_rotations_4d = False
ob_light.empty_display_type = 'ARROWS'
ob_light.color = (0.0, 0.0, 0.0, 0.0)
ob_light.lineart.crease_threshold = 0.0
ob_camera.location = (7.359, -6.926, 4.958)
ob_camera.rotation_euler = (1.109, 0.0, 0.8149)
ob_camera.lock_rotations_4d = False
ob_camera.empty_display_type = 'ARROWS'
ob_camera.color = (0.0, 0.0, 0.0, 0.0)
ob_camera.display_type = 'WIRE'
ob_camera.lineart.crease_threshold = 0.0
ob_tvstand.location = (-0.003725, 0.0, 0.1938)
ob_tvstand.scale = (0.9264, 0.4632, 0.02309)
ob_tvstand.lock_rotations_4d = False
ob_tvstand.empty_display_type = 'ARROWS'
ob_tvstand.lineart.crease_threshold = 0.0
ob_cube.location = (-0.003821, -0.02352, 0.4102)
ob_cube.lineart.crease_threshold = 0.0
_m = ob_cube.modifiers.new('Bevel', 'BEVEL')
_m.width = 1.861
_m.width_pct = 1.861
_m.segments = 5
_m.limit_method = 'NONE'

# ---- collection membership
col_collection.objects.link(ob_light)
col_collection.objects.link(ob_camera)
col_collection.objects.link(ob_tvstand)
col_collection.objects.link(ob_cube)

# ---- scene / render settings (as saved in the file)
scene.camera = ob_camera
scene.frame_start = 1; scene.frame_end = 250; scene.frame_set(17)
scene.render.engine = 'CYCLES'
scene.cycles.use_denoising = False
scene.cycles.samples = 128
scene.cycles.sampling_pattern = 'TABULATED_SOBOL'
scene.cycles.use_adaptive_sampling = False
scene.cycles.use_light_tree = False
scene.view_settings.view_transform = 'Filmic'
bpy.context.view_layer.update()
